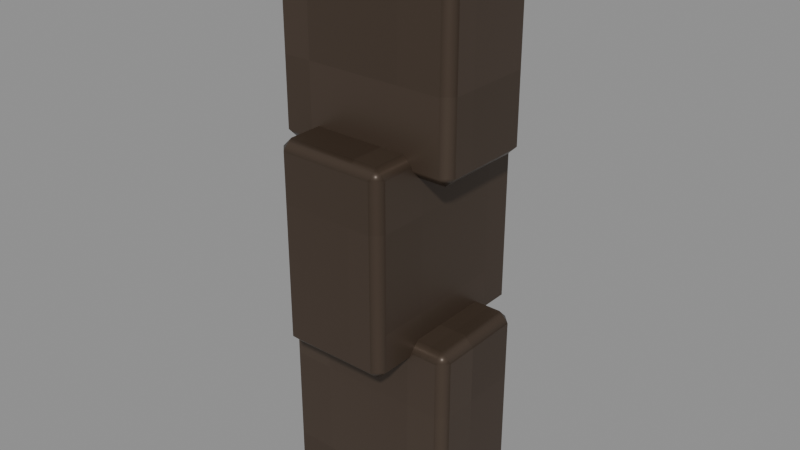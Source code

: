 # Source: Hanger.blend  (saved by Blender 4.3.34; exported with 4.5.12 LTS)
import bpy
from mathutils import Matrix  # noqa: F401  (used for matrix-valued properties, if any)

bpy.ops.wm.read_factory_settings(use_empty=True)
scene = bpy.context.scene
scene.name = 'Isolated part'

# ---- collections
col_part_hanger = bpy.data.collections.new('Part.Hanger'); scene.collection.children.link(col_part_hanger)

# ---- images (referenced by path relative to the original .blend; pixels are not part of the script)
import os
ASSET_DIR = os.environ.get("B2B_ASSET_DIR", "")  # directory of the original .blend (textures are referenced by path, not embedded)
HERE = os.path.dirname(os.path.abspath(__file__))  # packed textures are extracted next to this script under _unpacked/

def load_image(name, relpath, width, height, colorspace="sRGB"):
    """Load a texture the original file referenced (path relative to the .blend, or extracted next to this script)."""
    p = next((c for c in (os.path.join(HERE, relpath), os.path.join(ASSET_DIR, relpath)) if relpath and os.path.exists(c)), "")
    if p:
        img = bpy.data.images.load(p, check_existing=True)
        img.name = name
    else:  # same state as the original file: an image datablock whose file is absent (Cycles renders it pink)
        img = bpy.data.images.new(name, width, height)
        img.source = "FILE"
        img.filepath = "//" + (relpath or name)
    img.colorspace_settings.name = colorspace
    return img
img_minecraft___iron = load_image('Minecraft • Iron', '_unpacked/Iron.b05c8492.png', 64, 64, 'sRGB')

# ---- materials (node trees are filled in below, after node groups)
mat_minecraft___iron = bpy.data.materials.new('Minecraft / Iron')
mat_minecraft___iron.diffuse_color = (0.302, 0.251, 0.2078, 1.0)

# ---- material node trees
mat_minecraft___iron.use_nodes = True; mat_minecraft___iron.node_tree.nodes.clear()
_N = mat_minecraft___iron.node_tree.nodes; _L = mat_minecraft___iron.node_tree.links
n0 = _N.new('ShaderNodeBsdfPrincipled'); n0.name = 'Principled BSDF'; n0.location = (10, 300)
n0.inputs[1].default_value = 0.37
n0.inputs[2].default_value = 0.42
n1 = _N.new('ShaderNodeOutputMaterial'); n1.name = 'Material Output'; n1.location = (300, 300)
n2 = _N.new('ShaderNodeTexImage'); n2.name = 'Image Texture'; n2.location = (-580, 280)
n2.image = img_minecraft___iron
n2.interpolation = 'Closest'
_L.new(n0.outputs[0], n1.inputs[0])
_L.new(n2.outputs[0], n0.inputs[0])
n1.is_active_output = True

# ---- meshes
me_lantern___hanger_002 = bpy.data.meshes.new('Lantern / Hanger.002')
me_lantern___hanger_002.from_pydata([(-0.038, -0.02155, 0.0245), (0.038, -0.02155, 0.0245), (0.038, 0.02145, 0.0245), (-0.038, 0.02145, 0.0245), (-0.038, -0.02155, 0.1065), (0.038, -0.02155, 0.1065), (0.038, 0.02145, 0.1065), (-0.038, 0.02145, 0.1065), (-0.023, -0.03905, -0.0485), (0.023, -0.03905, -0.0485), (0.023, 0.03895, -0.0485), (-0.023, 0.03895, -0.0485), (-0.023, -0.03905, 0.0335), (0.023, -0.03905, 0.0335), (0.023, 0.03895, 0.0335), (-0.023, 0.03895, 0.0335), (-0.038, -0.02155, -0.1215), (0.038, -0.02155, -0.1215), (0.038, 0.02145, -0.1215), (-0.038, 0.02145, -0.1215), (-0.038, -0.02155, -0.0395), (0.038, -0.02155, -0.0395), (0.038, 0.02145, -0.0395), (-0.038, 0.02145, -0.0395)], [], [(0, 3, 2, 1), (4, 5, 6, 7), (0, 1, 5, 4), (1, 2, 6, 5), (2, 3, 7, 6), (3, 0, 4, 7), (8, 11, 10, 9), (12, 13, 14, 15), (8, 9, 13, 12), (9, 10, 14, 13), (10, 11, 15, 14), (11, 8, 12, 15), (16, 19, 18, 17), (20, 21, 22, 23), (16, 17, 21, 20), (17, 18, 22, 21), (18, 19, 23, 22), (19, 16, 20, 23)])
_uv = me_lantern___hanger_002.uv_layers.new(name='UV0.Surface')
_uv.uv.foreach_set('vector', [0.7222, 2.021, 0.7222, 2.056, 0.783, 2.056, 0.783, 2.021, 0.7222, 2.021, 0.783, 2.021, 0.783, 2.056, 0.7222, 2.056, 2.912, 0.8, 2.912, 0.8608, 2.977, 0.8608, 2.977, 0.8, 2.912, 2.021, 2.912, 2.056, 2.977, 2.056, 2.977, 2.021, 2.912, 0.8608, 2.912, 0.8, 2.977, 0.8, 2.977, 0.8608, 2.912, 2.056, 2.912, 2.021, 2.977, 2.021, 2.977, 2.056, 1.654, 0.255, 1.716, 0.255, 1.716, 0.2918, 1.654, 0.2918, 1.654, 0.255, 1.654, 0.2918, 1.716, 0.2918, 1.716, 0.255, 2.578, 0.255, 2.578, 0.2918, 2.644, 0.2918, 2.644, 0.255, 2.578, 1.45, 2.578, 1.513, 2.644, 1.513, 2.644, 1.45, 2.578, 0.2918, 2.578, 0.255, 2.644, 0.255, 2.644, 0.2918, 2.578, 1.513, 2.578, 1.45, 2.644, 1.45, 2.644, 1.513, 0.5399, 1.736, 0.5399, 1.771, 0.6007, 1.771, 0.6007, 1.736, 0.5399, 1.736, 0.6007, 1.736, 0.6007, 1.771, 0.5399, 1.771, 2.613, 0.515, 2.613, 0.5758, 2.678, 0.5758, 2.678, 0.515, 2.613, 1.736, 2.613, 1.771, 2.678, 1.771, 2.678, 1.736, 2.613, 0.5758, 2.613, 0.515, 2.678, 0.515, 2.678, 0.5758, 2.613, 1.771, 2.613, 1.736, 2.678, 1.736, 2.678, 1.771])
_uv.active_render = True
_uv = me_lantern___hanger_002.uv_layers.new(name='UV1.Paint')
_uv.uv.foreach_set('vector', [0.6655, 0.2916, 0.6857, 0.2916, 0.6857, 0.3275, 0.6655, 0.3275, 0.7033, 0.3275, 0.7033, 0.2916, 0.7235, 0.2916, 0.7235, 0.3275, 0.9837, 0.6684, 0.948, 0.6684, 0.948, 0.6297, 0.9837, 0.6297, 0.9735, 0.384, 0.9533, 0.384, 0.9533, 0.3453, 0.9735, 0.3453, 0.9837, 0.7248, 0.948, 0.7248, 0.948, 0.6861, 0.9837, 0.6861, 0.9735, 0.4405, 0.9533, 0.4405, 0.9533, 0.4017, 0.9735, 0.4017, 0.9428, 0.4797, 0.9428, 0.5165, 0.9212, 0.5165, 0.9212, 0.4797, 0.948, 0.8553, 0.9696, 0.8553, 0.9696, 0.8922, 0.948, 0.8922, 0.8816, 0.3256, 0.86, 0.3256, 0.86, 0.2869, 0.8816, 0.2869, 0.7956, 0.141, 0.759, 0.141, 0.759, 0.1022, 0.7956, 0.1022, 0.1723, 0.9304, 0.1507, 0.9304, 0.1507, 0.8916, 0.1723, 0.8916, 0.4775, 0.8926, 0.4409, 0.8926, 0.4409, 0.8538, 0.4775, 0.8538, 0.741, 0.2916, 0.7612, 0.2916, 0.7612, 0.3275, 0.741, 0.3275, 0.7788, 0.3275, 0.7788, 0.2916, 0.799, 0.2916, 0.799, 0.3275, 0.9837, 0.7812, 0.948, 0.7812, 0.948, 0.7425, 0.9837, 0.7425, 0.9806, 0.5165, 0.9604, 0.5165, 0.9604, 0.4778, 0.9806, 0.4778, 0.9837, 0.8376, 0.948, 0.8376, 0.948, 0.7989, 0.9837, 0.7989, 0.1723, 0.9868, 0.1521, 0.9868, 0.1521, 0.948, 0.1723, 0.948])
me_lantern___hanger_002.materials.append(mat_minecraft___iron)
me_lantern___hanger_002.update()

# ---- objects
ob_hanger = bpy.data.objects.new('Hanger', me_lantern___hanger_002)

# ---- transforms, parenting, visibility, modifiers, constraints
ob_hanger.location = (0.0, 0.0, 0.0)
_m = ob_hanger.modifiers.new('Hand-finished edges', 'BEVEL')
_m.width = 0.004
_m.width_pct = 0.004
_m.harden_normals = True

# ---- collection membership
col_part_hanger.objects.link(ob_hanger)

# ---- scene / render settings (as saved in the file)
scene.frame_start = 1; scene.frame_end = 250; scene.frame_set(1)
scene.render.engine = 'BLENDER_EEVEE_NEXT'
scene.render.image_settings.exr_codec = 'NONE'
scene.render.simplify_subdivision_render = 0
scene.render.simplify_child_particles_render = 0.0
scene.eevee.use_volume_custom_range = False
scene.eevee.use_fast_gi = False
scene.eevee.use_shadows = False
scene.view_settings.white_balance_temperature = 0.0
scene.view_settings.white_balance_tint = 0.0
scene.view_settings.white_balance_whitepoint = (2.97, 0.5193, -0.0414)
bpy.context.view_layer.update()

# ---- added for rendering (the .blend has no active camera and no usable light): camera, sun + grey world if the file has none
cam_auto = bpy.data.cameras.new('AutoCamera')
cam_auto.lens = 50.0
cam_auto.sensor_width = 36.0
cam_auto.clip_end = 1000.0
ob_auto_camera = bpy.data.objects.new('AutoCamera', cam_auto)
scene.collection.objects.link(ob_auto_camera)
ob_auto_camera.location = (0.23378, -0.280591, 0.179524)
ob_auto_camera.rotation_euler = (1.09748, -7.21219e-08, 0.694738)
scene.camera = ob_auto_camera
light_auto_sun = bpy.data.lights.new('AutoSun', 'SUN')
light_auto_sun.energy = 3.0
light_auto_sun.angle = 0.0523599
ob_auto_sun = bpy.data.objects.new('AutoSun', light_auto_sun)
scene.collection.objects.link(ob_auto_sun)
ob_auto_sun.rotation_euler = (0.872665, 0.174533, 0.523599)
if scene.world is None:
    world_auto = bpy.data.worlds.new('AutoWorld')
    world_auto.color = (0.3, 0.3, 0.3)
    scene.world = world_auto
bpy.context.view_layer.update()
